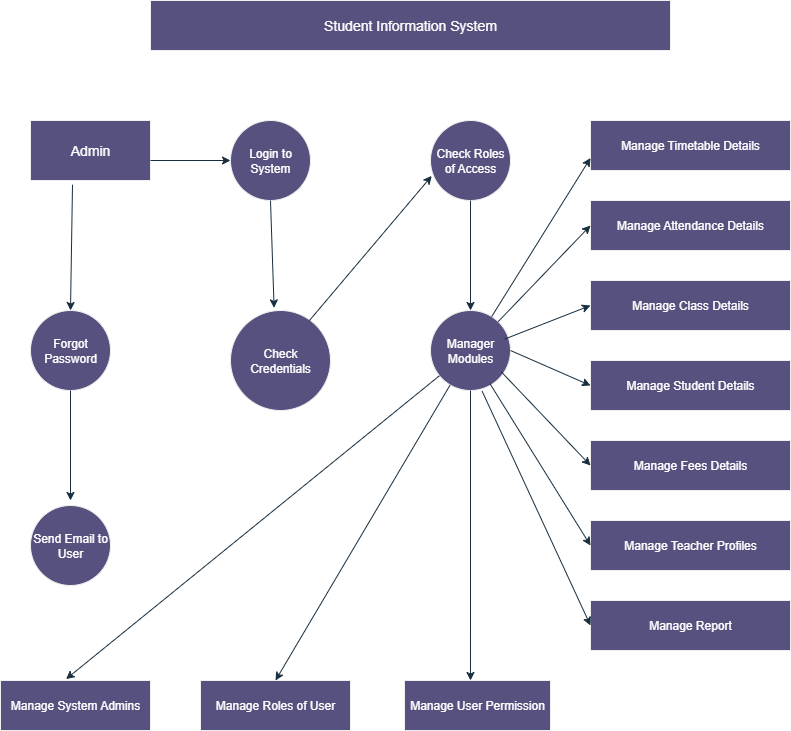

The diagram above was exported from draw.io. Its source (the exported page's mxGraphModel, read from the mxfile embedded in the PNG):
<mxGraphModel dx="1737" dy="937" grid="1" gridSize="10" guides="1" tooltips="1" connect="1" arrows="1" fold="1" page="1" pageScale="1" pageWidth="827" pageHeight="1169" math="0" shadow="0">
  <root>
    <mxCell id="0" />
    <mxCell id="1" parent="0" />
    <mxCell id="ERL1HKuo0OF0U_IGzAyb-1" value="&lt;font style=&quot;font-size: 14px;&quot;&gt;Student Information System&lt;/font&gt;" style="rounded=0;whiteSpace=wrap;html=1;labelBackgroundColor=none;fillColor=#56517E;strokeColor=#EEEEEE;fontColor=#FFFFFF;" vertex="1" parent="1">
      <mxGeometry x="160" width="520" height="50" as="geometry" />
    </mxCell>
    <mxCell id="ERL1HKuo0OF0U_IGzAyb-4" value="Forgot Password" style="ellipse;whiteSpace=wrap;html=1;aspect=fixed;labelBackgroundColor=none;fillColor=#56517E;strokeColor=#EEEEEE;fontColor=#FFFFFF;" vertex="1" parent="1">
      <mxGeometry x="40" y="310" width="80" height="80" as="geometry" />
    </mxCell>
    <mxCell id="ERL1HKuo0OF0U_IGzAyb-5" value="Send Email to User" style="ellipse;whiteSpace=wrap;html=1;aspect=fixed;labelBackgroundColor=none;fillColor=#56517E;strokeColor=#EEEEEE;fontColor=#FFFFFF;" vertex="1" parent="1">
      <mxGeometry x="40" y="505" width="80" height="80" as="geometry" />
    </mxCell>
    <mxCell id="ERL1HKuo0OF0U_IGzAyb-6" value="Login to System" style="ellipse;whiteSpace=wrap;html=1;aspect=fixed;labelBackgroundColor=none;fillColor=#56517E;strokeColor=#EEEEEE;fontColor=#FFFFFF;" vertex="1" parent="1">
      <mxGeometry x="240" y="120" width="80" height="80" as="geometry" />
    </mxCell>
    <mxCell id="ERL1HKuo0OF0U_IGzAyb-7" value="Check Credentials" style="ellipse;whiteSpace=wrap;html=1;aspect=fixed;labelBackgroundColor=none;fillColor=#56517E;strokeColor=#EEEEEE;fontColor=#FFFFFF;" vertex="1" parent="1">
      <mxGeometry x="240" y="310" width="100" height="100" as="geometry" />
    </mxCell>
    <mxCell id="ERL1HKuo0OF0U_IGzAyb-8" value="Check Roles of Access" style="ellipse;whiteSpace=wrap;html=1;aspect=fixed;labelBackgroundColor=none;fillColor=#56517E;strokeColor=#EEEEEE;fontColor=#FFFFFF;" vertex="1" parent="1">
      <mxGeometry x="440" y="120" width="80" height="80" as="geometry" />
    </mxCell>
    <mxCell id="ERL1HKuo0OF0U_IGzAyb-9" value="Manage Timetable Details" style="rounded=0;whiteSpace=wrap;html=1;labelBackgroundColor=none;fillColor=#56517E;strokeColor=#EEEEEE;fontColor=#FFFFFF;" vertex="1" parent="1">
      <mxGeometry x="600" y="120" width="200" height="50" as="geometry" />
    </mxCell>
    <mxCell id="ERL1HKuo0OF0U_IGzAyb-10" value="Manage Attendance Details" style="rounded=0;whiteSpace=wrap;html=1;labelBackgroundColor=none;fillColor=#56517E;strokeColor=#EEEEEE;fontColor=#FFFFFF;" vertex="1" parent="1">
      <mxGeometry x="600" y="200" width="200" height="50" as="geometry" />
    </mxCell>
    <mxCell id="ERL1HKuo0OF0U_IGzAyb-11" value="Manage Class Details" style="rounded=0;whiteSpace=wrap;html=1;labelBackgroundColor=none;fillColor=#56517E;strokeColor=#EEEEEE;fontColor=#FFFFFF;" vertex="1" parent="1">
      <mxGeometry x="600" y="280" width="200" height="50" as="geometry" />
    </mxCell>
    <mxCell id="ERL1HKuo0OF0U_IGzAyb-12" value="&lt;font style=&quot;font-size: 14px;&quot;&gt;Admin&lt;/font&gt;" style="rounded=0;whiteSpace=wrap;html=1;labelBackgroundColor=none;fillColor=#56517E;strokeColor=#EEEEEE;fontColor=#FFFFFF;" vertex="1" parent="1">
      <mxGeometry x="40" y="120" width="120" height="60" as="geometry" />
    </mxCell>
    <mxCell id="ERL1HKuo0OF0U_IGzAyb-13" value="Manage Student Details" style="rounded=0;whiteSpace=wrap;html=1;labelBackgroundColor=none;fillColor=#56517E;strokeColor=#EEEEEE;fontColor=#FFFFFF;" vertex="1" parent="1">
      <mxGeometry x="600" y="360" width="200" height="50" as="geometry" />
    </mxCell>
    <mxCell id="ERL1HKuo0OF0U_IGzAyb-14" value="Manage Fees Details" style="rounded=0;whiteSpace=wrap;html=1;labelBackgroundColor=none;fillColor=#56517E;strokeColor=#EEEEEE;fontColor=#FFFFFF;" vertex="1" parent="1">
      <mxGeometry x="600" y="440" width="200" height="50" as="geometry" />
    </mxCell>
    <mxCell id="ERL1HKuo0OF0U_IGzAyb-15" value="Manage Teacher Profiles" style="rounded=0;whiteSpace=wrap;html=1;labelBackgroundColor=none;fillColor=#56517E;strokeColor=#EEEEEE;fontColor=#FFFFFF;" vertex="1" parent="1">
      <mxGeometry x="600" y="520" width="200" height="50" as="geometry" />
    </mxCell>
    <mxCell id="ERL1HKuo0OF0U_IGzAyb-16" value="Manage Report" style="rounded=0;whiteSpace=wrap;html=1;labelBackgroundColor=none;fillColor=#56517E;strokeColor=#EEEEEE;fontColor=#FFFFFF;" vertex="1" parent="1">
      <mxGeometry x="600" y="600" width="200" height="50" as="geometry" />
    </mxCell>
    <mxCell id="ERL1HKuo0OF0U_IGzAyb-17" value="Manage System Admins" style="rounded=0;whiteSpace=wrap;html=1;labelBackgroundColor=none;fillColor=#56517E;strokeColor=#EEEEEE;fontColor=#FFFFFF;" vertex="1" parent="1">
      <mxGeometry x="10" y="680" width="150" height="50" as="geometry" />
    </mxCell>
    <mxCell id="ERL1HKuo0OF0U_IGzAyb-18" value="Manage Roles of User" style="rounded=0;whiteSpace=wrap;html=1;labelBackgroundColor=none;fillColor=#56517E;strokeColor=#EEEEEE;fontColor=#FFFFFF;" vertex="1" parent="1">
      <mxGeometry x="210" y="680" width="150" height="50" as="geometry" />
    </mxCell>
    <mxCell id="ERL1HKuo0OF0U_IGzAyb-20" value="Manage User Permission" style="rounded=0;whiteSpace=wrap;html=1;labelBackgroundColor=none;fillColor=#56517E;strokeColor=#EEEEEE;fontColor=#FFFFFF;" vertex="1" parent="1">
      <mxGeometry x="414" y="680" width="146" height="50" as="geometry" />
    </mxCell>
    <mxCell id="ERL1HKuo0OF0U_IGzAyb-21" value="Manager Modules" style="ellipse;whiteSpace=wrap;html=1;aspect=fixed;labelBackgroundColor=none;fillColor=#56517E;strokeColor=#EEEEEE;fontColor=#FFFFFF;" vertex="1" parent="1">
      <mxGeometry x="440" y="310" width="80" height="80" as="geometry" />
    </mxCell>
    <mxCell id="ERL1HKuo0OF0U_IGzAyb-22" value="" style="endArrow=classic;html=1;rounded=0;entryX=0.437;entryY=-0.028;entryDx=0;entryDy=0;entryPerimeter=0;labelBackgroundColor=none;strokeColor=#182E3E;fontColor=default;" edge="1" parent="1" source="ERL1HKuo0OF0U_IGzAyb-21" target="ERL1HKuo0OF0U_IGzAyb-17">
      <mxGeometry width="50" height="50" relative="1" as="geometry">
        <mxPoint x="350" y="460" as="sourcePoint" />
        <mxPoint x="400" y="410" as="targetPoint" />
      </mxGeometry>
    </mxCell>
    <mxCell id="ERL1HKuo0OF0U_IGzAyb-23" value="" style="endArrow=classic;html=1;rounded=0;entryX=0.5;entryY=0;entryDx=0;entryDy=0;labelBackgroundColor=none;strokeColor=#182E3E;fontColor=default;" edge="1" parent="1" source="ERL1HKuo0OF0U_IGzAyb-21" target="ERL1HKuo0OF0U_IGzAyb-18">
      <mxGeometry width="50" height="50" relative="1" as="geometry">
        <mxPoint x="180" y="530" as="sourcePoint" />
        <mxPoint x="230" y="480" as="targetPoint" />
      </mxGeometry>
    </mxCell>
    <mxCell id="ERL1HKuo0OF0U_IGzAyb-24" value="" style="endArrow=classic;html=1;rounded=0;exitX=0.5;exitY=1;exitDx=0;exitDy=0;entryX=0.452;entryY=0;entryDx=0;entryDy=0;entryPerimeter=0;labelBackgroundColor=none;strokeColor=#182E3E;fontColor=default;" edge="1" parent="1" source="ERL1HKuo0OF0U_IGzAyb-21" target="ERL1HKuo0OF0U_IGzAyb-20">
      <mxGeometry width="50" height="50" relative="1" as="geometry">
        <mxPoint x="350" y="460" as="sourcePoint" />
        <mxPoint x="400" y="410" as="targetPoint" />
      </mxGeometry>
    </mxCell>
    <mxCell id="ERL1HKuo0OF0U_IGzAyb-25" value="" style="endArrow=classic;html=1;rounded=0;entryX=0;entryY=0.5;entryDx=0;entryDy=0;exitX=0.645;exitY=1.008;exitDx=0;exitDy=0;exitPerimeter=0;labelBackgroundColor=none;strokeColor=#182E3E;fontColor=default;" edge="1" parent="1" source="ERL1HKuo0OF0U_IGzAyb-21" target="ERL1HKuo0OF0U_IGzAyb-16">
      <mxGeometry width="50" height="50" relative="1" as="geometry">
        <mxPoint x="510" y="490" as="sourcePoint" />
        <mxPoint x="560" y="440" as="targetPoint" />
      </mxGeometry>
    </mxCell>
    <mxCell id="ERL1HKuo0OF0U_IGzAyb-26" value="" style="endArrow=classic;html=1;rounded=0;entryX=0;entryY=0.5;entryDx=0;entryDy=0;exitX=0.745;exitY=0.917;exitDx=0;exitDy=0;exitPerimeter=0;labelBackgroundColor=none;strokeColor=#182E3E;fontColor=default;" edge="1" parent="1" source="ERL1HKuo0OF0U_IGzAyb-21" target="ERL1HKuo0OF0U_IGzAyb-15">
      <mxGeometry width="50" height="50" relative="1" as="geometry">
        <mxPoint x="500" y="390" as="sourcePoint" />
        <mxPoint x="490" y="270" as="targetPoint" />
      </mxGeometry>
    </mxCell>
    <mxCell id="ERL1HKuo0OF0U_IGzAyb-27" value="" style="endArrow=classic;html=1;rounded=0;entryX=0;entryY=0.5;entryDx=0;entryDy=0;exitX=0.885;exitY=0.767;exitDx=0;exitDy=0;exitPerimeter=0;labelBackgroundColor=none;strokeColor=#182E3E;fontColor=default;" edge="1" parent="1" source="ERL1HKuo0OF0U_IGzAyb-21" target="ERL1HKuo0OF0U_IGzAyb-14">
      <mxGeometry width="50" height="50" relative="1" as="geometry">
        <mxPoint x="490" y="290" as="sourcePoint" />
        <mxPoint x="540" y="240" as="targetPoint" />
      </mxGeometry>
    </mxCell>
    <mxCell id="ERL1HKuo0OF0U_IGzAyb-29" value="" style="endArrow=classic;html=1;rounded=0;entryX=0;entryY=0.5;entryDx=0;entryDy=0;exitX=1;exitY=0.5;exitDx=0;exitDy=0;labelBackgroundColor=none;strokeColor=#182E3E;fontColor=default;" edge="1" parent="1" source="ERL1HKuo0OF0U_IGzAyb-21" target="ERL1HKuo0OF0U_IGzAyb-13">
      <mxGeometry width="50" height="50" relative="1" as="geometry">
        <mxPoint x="510" y="300" as="sourcePoint" />
        <mxPoint x="560" y="250" as="targetPoint" />
      </mxGeometry>
    </mxCell>
    <mxCell id="ERL1HKuo0OF0U_IGzAyb-30" value="" style="endArrow=classic;html=1;rounded=0;entryX=0;entryY=0.5;entryDx=0;entryDy=0;exitX=0.925;exitY=0.358;exitDx=0;exitDy=0;exitPerimeter=0;labelBackgroundColor=none;strokeColor=#182E3E;fontColor=default;" edge="1" parent="1" source="ERL1HKuo0OF0U_IGzAyb-21" target="ERL1HKuo0OF0U_IGzAyb-11">
      <mxGeometry width="50" height="50" relative="1" as="geometry">
        <mxPoint x="530" y="340" as="sourcePoint" />
        <mxPoint x="580" y="290" as="targetPoint" />
      </mxGeometry>
    </mxCell>
    <mxCell id="ERL1HKuo0OF0U_IGzAyb-31" value="" style="endArrow=classic;html=1;rounded=0;entryX=0;entryY=0.5;entryDx=0;entryDy=0;labelBackgroundColor=none;strokeColor=#182E3E;fontColor=default;" edge="1" parent="1" source="ERL1HKuo0OF0U_IGzAyb-21" target="ERL1HKuo0OF0U_IGzAyb-10">
      <mxGeometry width="50" height="50" relative="1" as="geometry">
        <mxPoint x="520" y="290" as="sourcePoint" />
        <mxPoint x="570" y="240" as="targetPoint" />
      </mxGeometry>
    </mxCell>
    <mxCell id="ERL1HKuo0OF0U_IGzAyb-32" value="" style="endArrow=classic;html=1;rounded=0;entryX=0;entryY=0.75;entryDx=0;entryDy=0;labelBackgroundColor=none;strokeColor=#182E3E;fontColor=default;" edge="1" parent="1" source="ERL1HKuo0OF0U_IGzAyb-21" target="ERL1HKuo0OF0U_IGzAyb-9">
      <mxGeometry width="50" height="50" relative="1" as="geometry">
        <mxPoint x="520" y="230" as="sourcePoint" />
        <mxPoint x="570" y="180" as="targetPoint" />
      </mxGeometry>
    </mxCell>
    <mxCell id="ERL1HKuo0OF0U_IGzAyb-33" value="" style="endArrow=classic;html=1;rounded=0;entryX=0.5;entryY=0;entryDx=0;entryDy=0;exitX=0.35;exitY=1.07;exitDx=0;exitDy=0;exitPerimeter=0;labelBackgroundColor=none;strokeColor=#182E3E;fontColor=default;" edge="1" parent="1" source="ERL1HKuo0OF0U_IGzAyb-12" target="ERL1HKuo0OF0U_IGzAyb-4">
      <mxGeometry width="50" height="50" relative="1" as="geometry">
        <mxPoint x="30" y="270" as="sourcePoint" />
        <mxPoint x="80" y="220" as="targetPoint" />
      </mxGeometry>
    </mxCell>
    <mxCell id="ERL1HKuo0OF0U_IGzAyb-34" value="" style="endArrow=classic;html=1;rounded=0;exitX=0.5;exitY=1;exitDx=0;exitDy=0;labelBackgroundColor=none;strokeColor=#182E3E;fontColor=default;" edge="1" parent="1" source="ERL1HKuo0OF0U_IGzAyb-4">
      <mxGeometry width="50" height="50" relative="1" as="geometry">
        <mxPoint x="20" y="470" as="sourcePoint" />
        <mxPoint x="80" y="500" as="targetPoint" />
      </mxGeometry>
    </mxCell>
    <mxCell id="ERL1HKuo0OF0U_IGzAyb-35" value="" style="endArrow=classic;html=1;rounded=0;entryX=0;entryY=0.5;entryDx=0;entryDy=0;labelBackgroundColor=none;strokeColor=#182E3E;fontColor=default;" edge="1" parent="1" target="ERL1HKuo0OF0U_IGzAyb-6">
      <mxGeometry width="50" height="50" relative="1" as="geometry">
        <mxPoint x="160" y="160" as="sourcePoint" />
        <mxPoint x="210" y="150" as="targetPoint" />
      </mxGeometry>
    </mxCell>
    <mxCell id="ERL1HKuo0OF0U_IGzAyb-36" value="" style="endArrow=classic;html=1;rounded=0;entryX=0.436;entryY=-0.026;entryDx=0;entryDy=0;exitX=0.5;exitY=1;exitDx=0;exitDy=0;entryPerimeter=0;labelBackgroundColor=none;strokeColor=#182E3E;fontColor=default;" edge="1" parent="1" source="ERL1HKuo0OF0U_IGzAyb-6" target="ERL1HKuo0OF0U_IGzAyb-7">
      <mxGeometry width="50" height="50" relative="1" as="geometry">
        <mxPoint x="230" y="280" as="sourcePoint" />
        <mxPoint x="280" y="230" as="targetPoint" />
      </mxGeometry>
    </mxCell>
    <mxCell id="ERL1HKuo0OF0U_IGzAyb-37" value="" style="endArrow=classic;html=1;rounded=0;exitX=0.788;exitY=0.102;exitDx=0;exitDy=0;exitPerimeter=0;entryX=0.015;entryY=0.693;entryDx=0;entryDy=0;entryPerimeter=0;labelBackgroundColor=none;strokeColor=#182E3E;fontColor=default;" edge="1" parent="1" source="ERL1HKuo0OF0U_IGzAyb-7" target="ERL1HKuo0OF0U_IGzAyb-8">
      <mxGeometry width="50" height="50" relative="1" as="geometry">
        <mxPoint x="320" y="300" as="sourcePoint" />
        <mxPoint x="370" y="250" as="targetPoint" />
      </mxGeometry>
    </mxCell>
    <mxCell id="ERL1HKuo0OF0U_IGzAyb-38" value="" style="endArrow=classic;html=1;rounded=0;entryX=0.5;entryY=0;entryDx=0;entryDy=0;exitX=0.5;exitY=1;exitDx=0;exitDy=0;labelBackgroundColor=none;strokeColor=#182E3E;fontColor=default;" edge="1" parent="1" source="ERL1HKuo0OF0U_IGzAyb-8" target="ERL1HKuo0OF0U_IGzAyb-21">
      <mxGeometry width="50" height="50" relative="1" as="geometry">
        <mxPoint x="400" y="280" as="sourcePoint" />
        <mxPoint x="450" y="230" as="targetPoint" />
      </mxGeometry>
    </mxCell>
  </root>
</mxGraphModel>